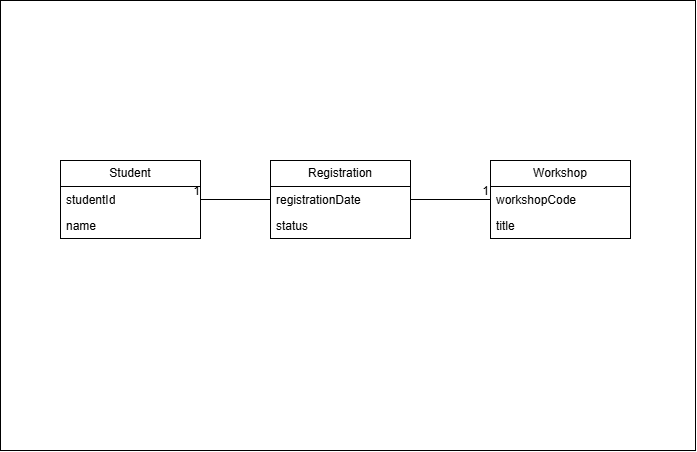

The diagram above was exported from draw.io. Its source (the exported page's mxGraphModel, read from the mxfile embedded in the PNG):
<mxGraphModel dx="1468" dy="636" grid="1" gridSize="10" guides="1" tooltips="1" connect="1" arrows="1" fold="1" page="1" pageScale="1" pageWidth="1000" pageHeight="1169" math="0" shadow="0">
  <root>
    <mxCell id="0" />
    <mxCell id="1" parent="0" />
    <mxCell id="4uFkDA4dV63aSrFeWhmX-1" parent="1" style="rounded=0;whiteSpace=wrap;html=1;" value="" vertex="1">
      <mxGeometry height="450" width="695" x="210" y="110" as="geometry" />
    </mxCell>
    <mxCell id="4uFkDA4dV63aSrFeWhmX-2" parent="1" style="swimlane;fontStyle=0;childLayout=stackLayout;horizontal=1;startSize=26;fillColor=none;horizontalStack=0;resizeParent=1;resizeParentMax=0;resizeLast=0;collapsible=1;marginBottom=0;whiteSpace=wrap;html=1;" value="Student" vertex="1">
      <mxGeometry height="78" width="140" x="270" y="270" as="geometry" />
    </mxCell>
    <mxCell id="4uFkDA4dV63aSrFeWhmX-3" parent="4uFkDA4dV63aSrFeWhmX-2" style="text;strokeColor=none;fillColor=none;align=left;verticalAlign=top;spacingLeft=4;spacingRight=4;overflow=hidden;rotatable=0;points=[[0,0.5],[1,0.5]];portConstraint=eastwest;whiteSpace=wrap;html=1;" value="studentId" vertex="1">
      <mxGeometry height="26" width="140" y="26" as="geometry" />
    </mxCell>
    <mxCell id="4uFkDA4dV63aSrFeWhmX-4" parent="4uFkDA4dV63aSrFeWhmX-2" style="text;strokeColor=none;fillColor=none;align=left;verticalAlign=top;spacingLeft=4;spacingRight=4;overflow=hidden;rotatable=0;points=[[0,0.5],[1,0.5]];portConstraint=eastwest;whiteSpace=wrap;html=1;" value="name" vertex="1">
      <mxGeometry height="26" width="140" y="52" as="geometry" />
    </mxCell>
    <mxCell id="4uFkDA4dV63aSrFeWhmX-6" parent="1" style="swimlane;fontStyle=0;childLayout=stackLayout;horizontal=1;startSize=26;fillColor=none;horizontalStack=0;resizeParent=1;resizeParentMax=0;resizeLast=0;collapsible=1;marginBottom=0;whiteSpace=wrap;html=1;" value="Registration" vertex="1">
      <mxGeometry height="78" width="140" x="480" y="270" as="geometry" />
    </mxCell>
    <mxCell id="4uFkDA4dV63aSrFeWhmX-7" parent="4uFkDA4dV63aSrFeWhmX-6" style="text;strokeColor=none;fillColor=none;align=left;verticalAlign=top;spacingLeft=4;spacingRight=4;overflow=hidden;rotatable=0;points=[[0,0.5],[1,0.5]];portConstraint=eastwest;whiteSpace=wrap;html=1;" value="registrationDate" vertex="1">
      <mxGeometry height="26" width="140" y="26" as="geometry" />
    </mxCell>
    <mxCell id="4uFkDA4dV63aSrFeWhmX-8" parent="4uFkDA4dV63aSrFeWhmX-6" style="text;strokeColor=none;fillColor=none;align=left;verticalAlign=top;spacingLeft=4;spacingRight=4;overflow=hidden;rotatable=0;points=[[0,0.5],[1,0.5]];portConstraint=eastwest;whiteSpace=wrap;html=1;" value="status" vertex="1">
      <mxGeometry height="26" width="140" y="52" as="geometry" />
    </mxCell>
    <mxCell id="4uFkDA4dV63aSrFeWhmX-9" parent="1" style="swimlane;fontStyle=0;childLayout=stackLayout;horizontal=1;startSize=26;fillColor=none;horizontalStack=0;resizeParent=1;resizeParentMax=0;resizeLast=0;collapsible=1;marginBottom=0;whiteSpace=wrap;html=1;" value="Workshop" vertex="1">
      <mxGeometry height="78" width="140" x="700" y="270" as="geometry" />
    </mxCell>
    <mxCell id="4uFkDA4dV63aSrFeWhmX-10" parent="4uFkDA4dV63aSrFeWhmX-9" style="text;strokeColor=none;fillColor=none;align=left;verticalAlign=top;spacingLeft=4;spacingRight=4;overflow=hidden;rotatable=0;points=[[0,0.5],[1,0.5]];portConstraint=eastwest;whiteSpace=wrap;html=1;" value="workshopCode" vertex="1">
      <mxGeometry height="26" width="140" y="26" as="geometry" />
    </mxCell>
    <mxCell id="4uFkDA4dV63aSrFeWhmX-11" parent="4uFkDA4dV63aSrFeWhmX-9" style="text;strokeColor=none;fillColor=none;align=left;verticalAlign=top;spacingLeft=4;spacingRight=4;overflow=hidden;rotatable=0;points=[[0,0.5],[1,0.5]];portConstraint=eastwest;whiteSpace=wrap;html=1;" value="title" vertex="1">
      <mxGeometry height="26" width="140" y="52" as="geometry" />
    </mxCell>
    <mxCell id="4uFkDA4dV63aSrFeWhmX-14" edge="1" parent="1" source="4uFkDA4dV63aSrFeWhmX-6" style="endArrow=none;html=1;rounded=0;defaultLabelBackgroundColor=page;entryX=1;entryY=0.5;entryDx=0;entryDy=0;exitX=0;exitY=0.5;exitDx=0;exitDy=0;" target="4uFkDA4dV63aSrFeWhmX-2" value="">
      <mxGeometry relative="1" as="geometry">
        <mxPoint x="660" y="330" as="sourcePoint" />
        <mxPoint x="820" y="330" as="targetPoint" />
      </mxGeometry>
    </mxCell>
    <mxCell id="4uFkDA4dV63aSrFeWhmX-15" connectable="0" parent="4uFkDA4dV63aSrFeWhmX-14" style="resizable=0;html=1;whiteSpace=wrap;align=right;verticalAlign=bottom;" value="1" vertex="1">
      <mxGeometry relative="1" x="0.9817" as="geometry" />
    </mxCell>
    <mxCell id="4uFkDA4dV63aSrFeWhmX-16" edge="1" parent="1" source="4uFkDA4dV63aSrFeWhmX-6" style="endArrow=none;html=1;rounded=0;defaultLabelBackgroundColor=page;entryX=0;entryY=0.5;entryDx=0;entryDy=0;exitX=1;exitY=0.5;exitDx=0;exitDy=0;" target="4uFkDA4dV63aSrFeWhmX-9" value="">
      <mxGeometry relative="1" as="geometry">
        <mxPoint x="440" y="200" as="sourcePoint" />
        <mxPoint x="370" y="200" as="targetPoint" />
      </mxGeometry>
    </mxCell>
    <mxCell id="4uFkDA4dV63aSrFeWhmX-17" connectable="0" parent="4uFkDA4dV63aSrFeWhmX-16" style="resizable=0;html=1;whiteSpace=wrap;align=right;verticalAlign=bottom;" value="1" vertex="1">
      <mxGeometry relative="1" x="0.9933" as="geometry" />
    </mxCell>
  </root>
</mxGraphModel>